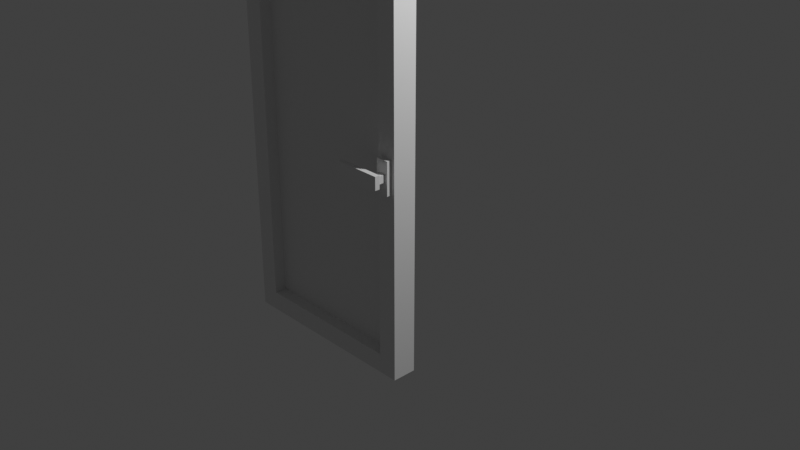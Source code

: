 # Source: multidecor_window_segment_door.blend  (saved by Blender 3.0.42; exported with 4.5.12 LTS)
import bpy
from mathutils import Matrix  # noqa: F401  (used for matrix-valued properties, if any)

bpy.ops.wm.read_factory_settings(use_empty=True)
scene = bpy.context.scene
scene.name = 'Scene'

# ---- collections
col_collection = bpy.data.collections.new('Collection'); scene.collection.children.link(col_collection)

# ---- materials (node trees are filled in below, after node groups)
mat_material = bpy.data.materials.new('Material')
mat_material.alpha_threshold = 0.0
mat_material.use_transparent_shadow = False
mat_material.line_color = (0.0, 0.0, 0.0, 1.0)
mat_material_001 = bpy.data.materials.new('Material.001')
mat_material_001.use_transparent_shadow = False

# ---- material node trees
mat_material.use_nodes = True; mat_material.node_tree.nodes.clear()
_N = mat_material.node_tree.nodes; _L = mat_material.node_tree.links
n0 = _N.new('ShaderNodeOutputMaterial'); n0.name = 'Material Output'; n0.location = (300, 300)
n1 = _N.new('ShaderNodeBsdfPrincipled'); n1.name = 'Principled BSDF'; n1.location = (10, 300)
n1.distribution = 'GGX'
n1.subsurface_method = 'RANDOM_WALK_SKIN'
n1.inputs[2].default_value = 0.4
n1.inputs[3].default_value = 1.45
n1.inputs[27].default_value = (0.0, 0.0, 0.0, 1.0)
n1.inputs[28].default_value = 1.0
_L.new(n1.outputs[0], n0.inputs[0])
n0.is_active_output = True
mat_material_001.use_nodes = True; mat_material_001.node_tree.nodes.clear()
_N = mat_material_001.node_tree.nodes; _L = mat_material_001.node_tree.links
n0 = _N.new('ShaderNodeBsdfPrincipled'); n0.name = 'Principled BSDF'; n0.location = (10, 300)
n0.distribution = 'GGX'
n0.subsurface_method = 'RANDOM_WALK_SKIN'
n0.inputs[3].default_value = 1.45
n0.inputs[27].default_value = (0.0, 0.0, 0.0, 1.0)
n0.inputs[28].default_value = 1.0
n1 = _N.new('ShaderNodeOutputMaterial'); n1.name = 'Material Output'; n1.location = (300, 300)
_L.new(n0.outputs[0], n1.inputs[0])
n1.is_active_output = True

# ---- world
world_world = bpy.data.worlds.new('World'); scene.world = world_world
world_world.use_nodes = True; world_world.node_tree.nodes.clear()
_N = world_world.node_tree.nodes; _L = world_world.node_tree.links
n0 = _N.new('ShaderNodeOutputWorld'); n0.name = 'World Output'; n0.location = (300, 300)
n1 = _N.new('ShaderNodeBackground'); n1.name = 'Background'; n1.location = (10, 300)
n1.inputs[0].default_value = (0.05088, 0.05088, 0.05088, 1.0)
_L.new(n1.outputs[0], n0.inputs[0])
n0.is_active_output = True
world_world.color = (0.05088, 0.05088, 0.05088)
world_world.use_sun_shadow = False
world_world.sun_shadow_jitter_overblur = 0.0

# ---- cameras
cam_camera = bpy.data.cameras.new('Camera')
cam_camera.clip_end = 100.0
cam_camera.ortho_scale = 7.314

# ---- lights
light_light = bpy.data.lights.new('Light', 'POINT')
light_light.transmission_factor = 0.0
light_light.energy = 1000.0
light_light.shadow_soft_size = 0.1
light_light.shadow_maximum_resolution = 0.006
light_light.use_absolute_resolution = True

# ---- meshes
me_cube = bpy.data.meshes.new('Cube')
me_cube.from_pydata([(1.0, -0.75, 3.0), (1.0, -0.75, -1.0), (1.0, -1.0, 3.0), (1.0, -1.0, -1.0), (-1.0, -0.75, 3.0), (-1.0, -0.75, -1.0), (-1.0, -1.0, 3.0), (-1.0, -1.0, -1.0), (0.8, -0.75, 2.8), (0.8, -0.75, -0.8), (0.8, -1.0, 2.8), (0.8, -1.0, -0.8), (-0.8, -0.75, 2.8), (-0.8, -0.75, -0.8), (-0.8, -1.0, 2.8), (-0.8, -1.0, -0.8), (-0.8, -0.875, -0.8), (0.8, -0.875, 2.8), (-0.8, -0.875, 2.8), (0.8, -0.875, -0.8), (0.9646, -1.0, 0.9067), (0.9646, -1.05, 0.9067), (0.8354, -1.0, 0.9067), (0.8354, -1.05, 0.9067), (0.9646, -1.0, 1.236), (0.9646, -1.05, 1.236), (0.8354, -1.0, 1.236), (0.8354, -1.05, 1.236), (0.8625, -1.138, 1.034), (0.8625, -1.138, 1.109), (0.8625, -1.05, 1.034), (0.8625, -1.05, 1.109), (0.9375, -1.138, 1.034), (0.9375, -1.138, 1.109), (0.9375, -1.05, 1.034), (0.9375, -1.05, 1.109), (0.4844, -1.138, 1.006), (0.4844, -1.138, 1.137), (0.9656, -1.138, 1.006), (0.9656, -1.138, 1.137), (0.4844, -1.188, 1.006), (0.4844, -1.188, 1.137), (0.9656, -1.188, 1.137), (0.9656, -1.188, 1.006)], [], [(0, 4, 6, 2), (16, 13, 12, 18), (7, 6, 4, 5), (5, 1, 3, 7), (1, 0, 2, 3), (17, 10, 14, 18), (16, 15, 11, 19), (19, 11, 10, 17), (6, 14, 10, 2), (7, 15, 14, 6), (3, 11, 15, 7), (2, 10, 11, 3), (0, 8, 12, 4), (1, 9, 8, 0), (5, 13, 9, 1), (4, 12, 13, 5), (9, 19, 17, 8), (13, 16, 19, 9), (8, 17, 18, 12), (15, 16, 18, 14), (19, 17, 18, 16), (20, 21, 23, 22), (22, 23, 27, 26), (26, 27, 25, 24), (24, 25, 21, 20), (27, 23, 21, 25), (28, 29, 31, 30), (34, 35, 33, 32), (30, 34, 32, 28), (35, 31, 29, 33), (38, 36, 37, 39), (43, 42, 41, 40), (39, 37, 41, 42), (38, 39, 42, 43), (36, 38, 43, 40), (37, 36, 40, 41)])
me_cube.polygons.foreach_set('material_index', [0, 0, 0, 0, 0, 0, 0, 0, 0, 0, 0, 0, 0, 0, 0, 0, 0, 0, 0, 0, 1, 0, 0, 0, 0, 0, 0, 0, 0, 0, 0, 0, 0, 0, 0, 0])
_uv = me_cube.uv_layers.new(name='UVMap')
_uv.uv.foreach_set('vector', [0.5185, 0.3701, 0.5185, 0.0001817, 0.5647, 0.0001817, 0.5647, 0.3701, 0.7031, 0.6715, 0.7031, 0.6946, 0.03718, 0.6946, 0.03718, 0.6715, 0.7401, 1.102, 0.0001819, 1.102, 0.0001818, 1.055, 0.7401, 1.055, 0.4079, 0.0001817, 0.4079, 0.3701, 0.3616, 0.3701, 0.3616, 0.0001817, 0.7401, 0.8885, 0.0001815, 0.8885, 0.0001815, 0.9347, 0.7401, 0.9347, 0.3011, 0.3332, 0.278, 0.3332, 0.278, 0.03718, 0.3011, 0.03718, 0.6252, 0.03718, 0.6483, 0.03718, 0.6483, 0.3332, 0.6252, 0.3332, 0.7031, 0.6711, 0.7031, 0.648, 0.03718, 0.648, 0.03718, 0.6711, 0.4029, 0.0001816, 0.4399, 0.03718, 0.4399, 0.3332, 0.4029, 0.3701, 0.7401, 0.9397, 0.7031, 0.9767, 0.03718, 0.9767, 0.0001816, 0.9397, 0.5235, 0.3701, 0.4865, 0.3332, 0.4865, 0.03718, 0.5235, 0.0001816, 0.0001815, 0.7728, 0.03718, 0.8098, 0.7031, 0.8098, 0.7401, 0.7728, 0.3566, 0.3701, 0.3196, 0.3332, 0.3196, 0.03718, 0.3566, 0.0001815, 0.7401, 0.7266, 0.7031, 0.6896, 0.03718, 0.6896, 0.0001815, 0.7266, 0.5697, 0.0001815, 0.6067, 0.03718, 0.6067, 0.3332, 0.5697, 0.3701, 0.0001815, 0.8935, 0.03718, 0.8565, 0.7031, 0.8565, 0.7401, 0.8935, 0.7031, 0.5278, 0.7031, 0.5046, 0.03718, 0.5046, 0.03718, 0.5277, 0.7686, 0.03718, 0.7917, 0.03718, 0.7917, 0.3332, 0.7686, 0.3332, 0.1578, 0.3332, 0.1347, 0.3332, 0.1347, 0.03718, 0.1578, 0.03718, 0.7031, 0.8148, 0.7031, 0.838, 0.03718, 0.838, 0.03718, 0.8148, 0.4445, 6.666e-05, 0.4445, 0.9999, 6.666e-05, 0.9999, 6.669e-05, 6.674e-05, 0.2815, 0.4037, 0.2722, 0.4037, 0.2722, 0.3798, 0.2815, 0.3798, 0.4341, 0.5324, 0.4341, 0.5416, 0.3732, 0.5416, 0.3732, 0.5324, 0.5258, 0.3798, 0.535, 0.3798, 0.535, 0.4037, 0.5258, 0.4037, 0.3732, 0.2511, 0.3732, 0.2418, 0.4341, 0.2418, 0.4341, 0.2511, 0.3732, 0.3798, 0.4341, 0.3798, 0.4341, 0.4037, 0.3732, 0.4037, 0.2819, 0.3983, 0.2819, 0.3844, 0.298, 0.3844, 0.298, 0.3983, 0.298, 0.4121, 0.298, 0.426, 0.2819, 0.426, 0.2819, 0.4121, 0.298, 0.3983, 0.298, 0.4121, 0.2819, 0.4121, 0.2819, 0.3983, 0.298, 0.3705, 0.298, 0.3844, 0.2819, 0.3844, 0.2819, 0.3705, 0.2965, 0.4688, 0.2965, 0.3798, 0.3208, 0.3798, 0.3208, 0.4688, 0.3543, 0.4688, 0.33, 0.4688, 0.33, 0.3798, 0.3543, 0.3798, 0.4827, 0.4688, 0.4827, 0.3798, 0.4919, 0.3798, 0.4919, 0.4688, 0.3543, 0.3162, 0.33, 0.3162, 0.33, 0.3069, 0.3543, 0.3069, 0.2017, 0.3798, 0.2017, 0.4688, 0.1925, 0.4688, 0.1925, 0.3798, 0.33, 0.5324, 0.3543, 0.5324, 0.3543, 0.5416, 0.33, 0.5416])
me_cube.materials.append(mat_material)
me_cube.materials.append(mat_material_001)
me_cube.use_remesh_preserve_volume = False
me_cube.use_remesh_preserve_attributes = False
me_cube.use_mirror_vertex_groups = False
me_cube.update()

# ---- objects
ob_cube = bpy.data.objects.new('Cube', me_cube)
ob_light = bpy.data.objects.new('Light', light_light)
ob_camera = bpy.data.objects.new('Camera', cam_camera)

# ---- transforms, parenting, visibility, modifiers, constraints
ob_cube.location = (0.0, 0.0, 0.0)
ob_cube.lock_rotations_4d = False
ob_cube.empty_display_type = 'ARROWS'
ob_cube.lineart.crease_threshold = 0.0
ob_light.location = (4.076, 1.005, 5.904)
ob_light.rotation_euler = (0.6503, 0.05522, 1.866)
ob_light.lock_rotations_4d = False
ob_light.empty_display_type = 'ARROWS'
ob_light.color = (0.0, 0.0, 0.0, 0.0)
ob_light.lineart.crease_threshold = 0.0
ob_camera.location = (7.359, -6.926, 4.958)
ob_camera.rotation_euler = (1.109, 0.0, 0.8149)
ob_camera.lock_rotations_4d = False
ob_camera.empty_display_type = 'ARROWS'
ob_camera.color = (0.0, 0.0, 0.0, 0.0)
ob_camera.display_type = 'WIRE'
ob_camera.lineart.crease_threshold = 0.0

# ---- collection membership
col_collection.objects.link(ob_cube)
col_collection.objects.link(ob_light)
col_collection.objects.link(ob_camera)

# ---- scene / render settings (as saved in the file)
scene.camera = ob_camera
scene.frame_start = 1; scene.frame_end = 250; scene.frame_set(1)
scene.render.engine = 'BLENDER_EEVEE_NEXT'
scene.cycles.sampling_pattern = 'TABULATED_SOBOL'
scene.cycles.use_light_tree = False
scene.view_settings.view_transform = 'Standard'
bpy.context.view_layer.update()
